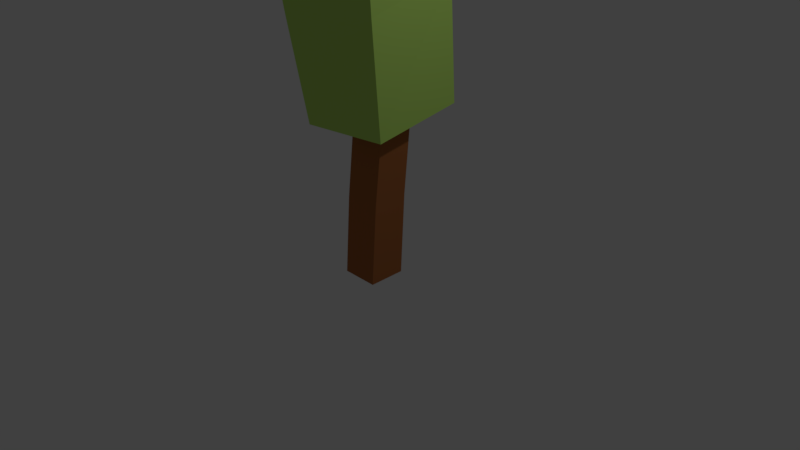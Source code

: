 # Source: pohon8.blend  (saved by Blender 2.78.0; exported with 4.5.12 LTS)
import bpy
from mathutils import Matrix  # noqa: F401  (used for matrix-valued properties, if any)

bpy.ops.wm.read_factory_settings(use_empty=True)
scene = bpy.context.scene
scene.name = 'Scene'

# ---- collections
col_collection_1 = bpy.data.collections.new('Collection 1'); scene.collection.children.link(col_collection_1)

# ---- materials (node trees are filled in below, after node groups)
mat_kayu1_011 = bpy.data.materials.new('kayu1.011')
mat_kayu1_011.alpha_threshold = 0.0
mat_kayu1_011.use_transparent_shadow = False
mat_kayu1_011.diffuse_color = (0.3931, 0.1385, 0.04495, 1.0)
mat_kayu1_011.roughness = 0.5
mat_daun4_002 = bpy.data.materials.new('daun4.002')
mat_daun4_002.alpha_threshold = 0.0
mat_daun4_002.use_transparent_shadow = False
mat_daun4_002.diffuse_color = (0.5123, 0.8, 0.1638, 1.0)
mat_daun4_002.roughness = 0.5

# ---- material node trees

# ---- world
world_world = bpy.data.worlds.new('World'); scene.world = world_world
world_world.color = (0.05088, 0.05088, 0.05088)
world_world.use_sun_shadow = False
world_world.sun_shadow_jitter_overblur = 0.0
world_world.cycles.sampling_method = 'MANUAL'

# ---- cameras
cam_camera = bpy.data.cameras.new('Camera')
cam_camera.clip_end = 100.0
cam_camera.lens = 35.0
cam_camera.sensor_width = 32.0
cam_camera.sensor_height = 18.0
cam_camera.ortho_scale = 7.314
cam_camera.dof.focus_distance = 0.0
cam_camera.dof.aperture_fstop = 128.0

# ---- lights
light_lamp = bpy.data.lights.new('Lamp', 'POINT')
light_lamp.transmission_factor = 0.0
light_lamp.cutoff_distance = 30.0
light_lamp.energy = 100.0
light_lamp.shadow_buffer_clip_start = 1.001
light_lamp.shadow_soft_size = 0.1
light_lamp.shadow_maximum_resolution = 0.006
light_lamp.use_absolute_resolution = True

# ---- meshes
me_cube_047 = bpy.data.meshes.new('Cube.047')
me_cube_047.from_pydata([(-0.988, -0.946, -1.01), (-1.028, -0.2133, 1.049), (-0.9936, 1.041, -1.005), (-1.107, 1.87, 1.123), (1.012, -0.9464, -1.01), (0.889, -0.08911, 1.085), (1.004, 1.032, -1.003), (0.8092, 1.885, 1.162), (-2.425, -1.83, 0.9622), (-2.583, 3.334, 1.124), (2.426, -1.574, 1.026), (2.247, 3.38, 1.22), (-2.181, -3.916, 3.555), (-2.51, 1.823, 3.816), (2.402, -2.288, 3.641), (2.132, 2.799, 3.893), (2.311, -1.919, 2.45), (-2.3, -2.976, 2.329), (-2.591, 2.645, 2.612), (1.967, 3.245, 2.756), (-1.011, -0.6574, 0.02108), (-1.048, 1.367, 0.04862), (0.9091, 1.351, 0.06891), (0.9483, -0.6074, 0.03814)], [], [(20, 1, 3, 21), (21, 3, 7, 22), (22, 7, 5, 23), (23, 5, 1, 20), (2, 6, 4, 0), (3, 1, 8, 9), (1, 5, 10, 8), (7, 3, 9, 11), (5, 7, 11, 10), (17, 16, 14, 12), (19, 18, 13, 15), (16, 19, 15, 14), (18, 17, 12, 13), (12, 14, 15, 13), (9, 8, 17, 18), (10, 11, 19, 16), (11, 9, 18, 19), (8, 10, 16, 17), (4, 23, 20, 0), (6, 22, 23, 4), (2, 21, 22, 6), (0, 20, 21, 2)])
me_cube_047.polygons.foreach_set('material_index', [0, 0, 0, 0, 0, 1, 1, 1, 1, 1, 1, 1, 1, 1, 1, 1, 1, 1, 0, 0, 0, 0])
me_cube_047.materials.append(mat_kayu1_011)
me_cube_047.materials.append(mat_daun4_002)
me_cube_047.use_remesh_preserve_volume = False
me_cube_047.use_remesh_preserve_attributes = False
me_cube_047.use_mirror_vertex_groups = False
me_cube_047.update()

# ---- objects
ob_lamp = bpy.data.objects.new('Lamp', light_lamp)
ob_camera = bpy.data.objects.new('Camera', cam_camera)
ob_cube_050 = bpy.data.objects.new('Cube.050', me_cube_047)

# ---- transforms, parenting, visibility, modifiers, constraints
ob_lamp.location = (4.076, 1.005, 5.904)
ob_lamp.rotation_euler = (0.6503, 0.05522, 1.866)
ob_lamp.lock_rotations_4d = False
ob_lamp.empty_display_type = 'ARROWS'
ob_lamp.color = (0.0, 0.0, 0.0, 0.0)
ob_lamp.lineart.crease_threshold = 0.0
ob_camera.location = (7.481, -6.508, 5.344)
ob_camera.rotation_euler = (1.109, 0.0, 0.8149)
ob_camera.lock_rotations_4d = False
ob_camera.empty_display_type = 'ARROWS'
ob_camera.color = (0.0, 0.0, 0.0, 0.0)
ob_camera.display_type = 'WIRE'
ob_camera.lineart.crease_threshold = 0.0
ob_cube_050.location = (0.03329, 0.03657, 0.7491)
ob_cube_050.scale = (0.25, 0.25, 1.0)
ob_cube_050.lineart.crease_threshold = 0.0

# ---- collection membership
col_collection_1.objects.link(ob_lamp)
col_collection_1.objects.link(ob_camera)
col_collection_1.objects.link(ob_cube_050)

# ---- scene / render settings (as saved in the file)
scene.camera = ob_camera
scene.frame_start = 1; scene.frame_end = 250; scene.frame_set(1)
scene.render.engine = 'BLENDER_EEVEE_NEXT'
scene.render.resolution_percentage = 50
scene.render.dither_intensity = 0.0
scene.cycles.use_denoising = False
scene.cycles.samples = 128
scene.cycles.sampling_pattern = 'TABULATED_SOBOL'
scene.cycles.light_sampling_threshold = 0.0
scene.cycles.use_adaptive_sampling = False
scene.cycles.use_light_tree = False
scene.cycles.blur_glossy = 0.0
scene.cycles.sample_clamp_indirect = 0.0
scene.view_settings.view_transform = 'Standard'
bpy.context.view_layer.update()
